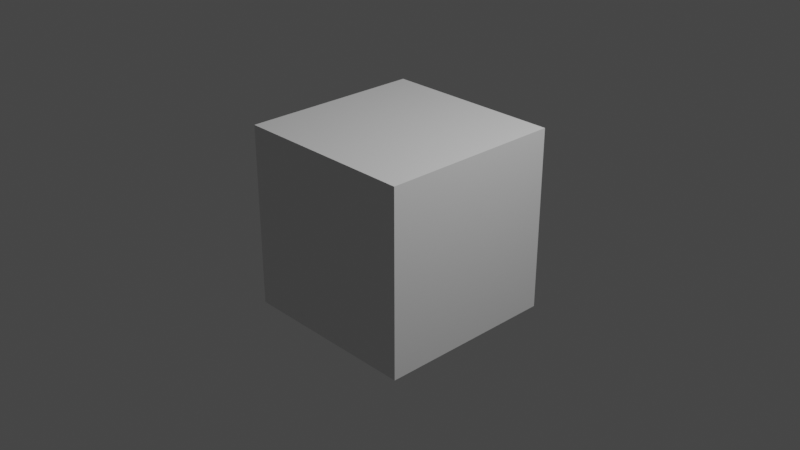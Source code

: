 # Source: demo_transpose.blend  (saved by Blender 3.4.6; exported with 4.5.12 LTS)
import bpy
from mathutils import Matrix  # noqa: F401  (used for matrix-valued properties, if any)

bpy.ops.wm.read_factory_settings(use_empty=True)
scene = bpy.context.scene
scene.name = 'Scene'

# ---- collections
col_collection = bpy.data.collections.new('Collection'); scene.collection.children.link(col_collection)

# ---- materials (node trees are filled in below, after node groups)
mat_material = bpy.data.materials.new('Material')
mat_material.alpha_threshold = 0.0
mat_material.use_transparent_shadow = False
mat_material.roughness = 0.5
mat_material.line_color = (0.0, 0.0, 0.0, 1.0)

# ---- material node trees
mat_material.use_nodes = True; mat_material.node_tree.nodes.clear()
_N = mat_material.node_tree.nodes; _L = mat_material.node_tree.links
n0 = _N.new('ShaderNodeOutputMaterial'); n0.name = 'Material Output'; n0.location = (300, 300)
n1 = _N.new('ShaderNodeBsdfPrincipled'); n1.name = 'Principled BSDF'; n1.location = (10, 300)
n1.distribution = 'GGX'
n1.subsurface_method = 'RANDOM_WALK_SKIN'
n1.inputs[3].default_value = 1.45
n1.inputs[27].default_value = (0.0, 0.0, 0.0, 1.0)
n1.inputs[28].default_value = 1.0
_L.new(n1.outputs[0], n0.inputs[0])
n0.is_active_output = True

# ---- world
world_world = bpy.data.worlds.new('World'); scene.world = world_world
world_world.use_nodes = True; world_world.node_tree.nodes.clear()
_N = world_world.node_tree.nodes; _L = world_world.node_tree.links
n0 = _N.new('ShaderNodeOutputWorld'); n0.name = 'World Output'; n0.location = (300, 300)
n1 = _N.new('ShaderNodeBackground'); n1.name = 'Background'; n1.location = (10, 300)
n1.inputs[0].default_value = (0.05088, 0.05088, 0.05088, 1.0)
_L.new(n1.outputs[0], n0.inputs[0])
n0.is_active_output = True
world_world.color = (0.05088, 0.05088, 0.05088)
world_world.use_sun_shadow = False
world_world.sun_shadow_jitter_overblur = 0.0

# ---- cameras
cam_camera = bpy.data.cameras.new('Camera')
cam_camera.clip_end = 100.0
cam_camera.ortho_scale = 7.314

# ---- lights
light_light = bpy.data.lights.new('Light', 'POINT')
light_light.transmission_factor = 0.0
light_light.energy = 1000.0
light_light.shadow_soft_size = 0.1
light_light.shadow_maximum_resolution = 0.006
light_light.use_absolute_resolution = True

# ---- meshes
me_cube = bpy.data.meshes.new('Cube')
me_cube.from_pydata([(1.0, 1.0, 1.0), (1.0, 1.0, -1.0), (1.0, -1.0, 1.0), (1.0, -1.0, -1.0), (-1.0, 1.0, 1.0), (-1.0, 1.0, -1.0), (-1.0, -1.0, 1.0), (-1.0, -1.0, -1.0)], [], [(0, 4, 6, 2), (3, 2, 6, 7), (7, 6, 4, 5), (5, 1, 3, 7), (1, 0, 2, 3), (5, 4, 0, 1)])
_uv = me_cube.uv_layers.new(name='UVMap')
_uv.uv.foreach_set('vector', [0.625, 0.5, 0.875, 0.5, 0.875, 0.75, 0.625, 0.75, 0.375, 0.75, 0.625, 0.75, 0.625, 1.0, 0.375, 1.0, 0.375, 0.0, 0.625, 0.0, 0.625, 0.25, 0.375, 0.25, 0.125, 0.5, 0.375, 0.5, 0.375, 0.75, 0.125, 0.75, 0.375, 0.5, 0.625, 0.5, 0.625, 0.75, 0.375, 0.75, 0.375, 0.25, 0.625, 0.25, 0.625, 0.5, 0.375, 0.5])
me_cube.materials.append(mat_material)
me_cube.use_mirror_vertex_groups = False
me_cube.update()

# ---- objects
ob_cube = bpy.data.objects.new('Cube', me_cube)
ob_light = bpy.data.objects.new('Light', light_light)
ob_camera = bpy.data.objects.new('Camera', cam_camera)

# ---- transforms, parenting, visibility, modifiers, constraints
ob_cube.location = (0.0, 0.0, 0.0)
ob_cube.lock_rotations_4d = False
ob_cube.empty_display_type = 'ARROWS'
ob_cube.lineart.crease_threshold = 0.0
ob_light.location = (4.076, 1.005, 5.904)
ob_light.rotation_euler = (0.6503, 0.05522, 1.866)
ob_light.lock_rotations_4d = False
ob_light.empty_display_type = 'ARROWS'
ob_light.color = (0.0, 0.0, 0.0, 0.0)
ob_light.lineart.crease_threshold = 0.0
ob_camera.location = (7.359, -6.926, 4.958)
ob_camera.rotation_euler = (1.109, 0.0, 0.8149)
ob_camera.lock_rotations_4d = False
ob_camera.empty_display_type = 'ARROWS'
ob_camera.color = (0.0, 0.0, 0.0, 0.0)
ob_camera.display_type = 'WIRE'
ob_camera.lineart.crease_threshold = 0.0

# ---- collection membership
col_collection.objects.link(ob_cube)
col_collection.objects.link(ob_light)
col_collection.objects.link(ob_camera)

# ---- scene / render settings (as saved in the file)
scene.camera = ob_camera
scene.frame_start = 1; scene.frame_end = 250; scene.frame_set(3)
scene.render.engine = 'BLENDER_EEVEE_NEXT'
scene.cycles.sampling_pattern = 'TABULATED_SOBOL'
scene.cycles.use_light_tree = False
scene.view_settings.view_transform = 'Filmic'
bpy.context.view_layer.update()
